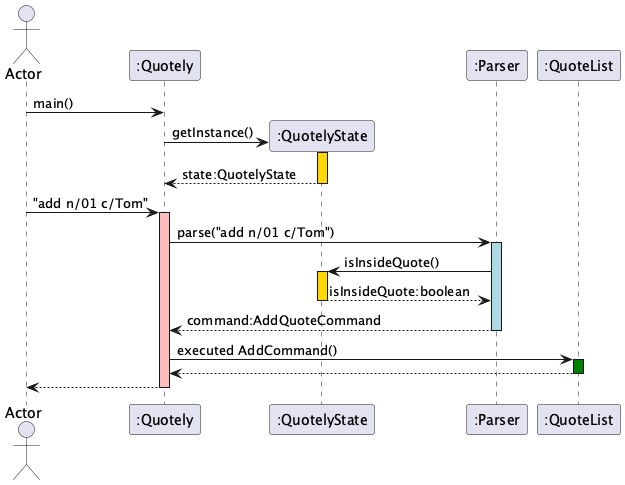

The diagram above was rendered by PlantUML. Its source (embedded in the PNG):
@startuml
hide circle
skinparam classAttributeIconSize 0

actor Actor
participant ":Quotely"
participant ":QuotelyState"
participant ":Parser"
participant ":QuoteList"

Actor -> ":Quotely": main()

":Quotely" -> ":QuotelyState" **: getInstance()
activate ":QuotelyState" #Gold
return state:QuotelyState

Actor -> ":Quotely" ++ #FFBBBB: "add n/01 c/Tom"

":Quotely" -> ":Parser" ++ #Lightblue: parse("add n/01 c/Tom")
":Parser" -> ":QuotelyState" ++ #Gold: isInsideQuote()
return isInsideQuote:boolean
return command:AddQuoteCommand

":Quotely" -> ":QuoteList" ++ #Green : executed AddCommand()
return

return 
deactivate ":Quotely"

@enduml